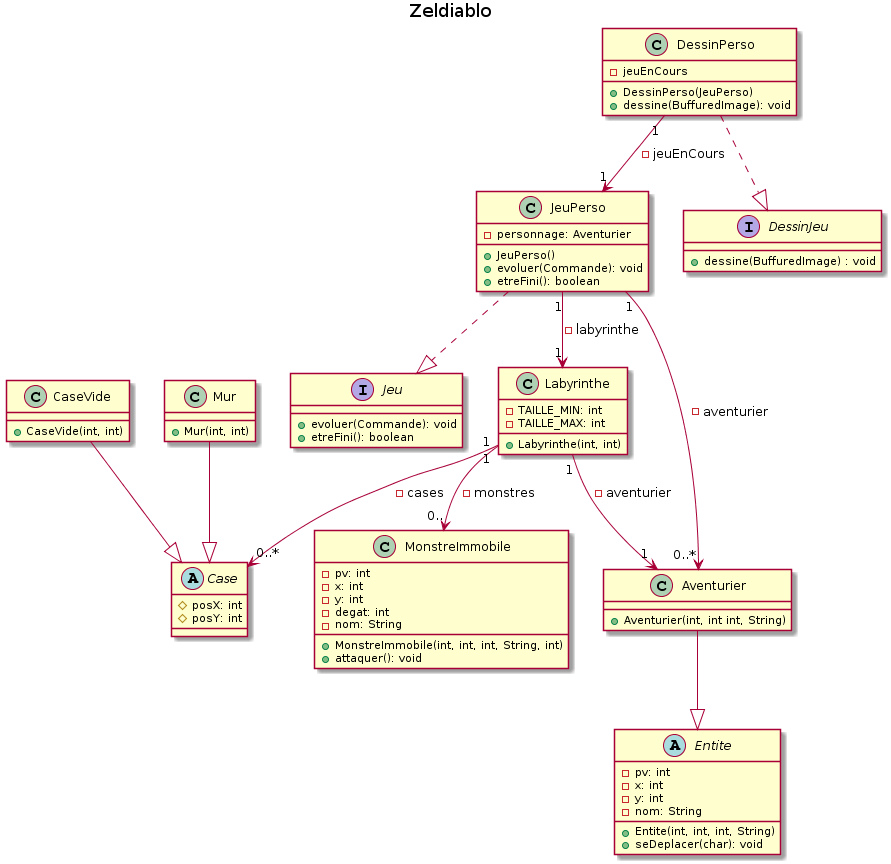

The diagram above was rendered by PlantUML. Its source (embedded in the PNG):
@startuml
title Zeldiablo

interface Jeu {
    +evoluer(Commande): void
    +etreFini(): boolean
}

class JeuPerso {
    -personnage: Aventurier
    +JeuPerso()
    +evoluer(Commande): void
    +etreFini(): boolean
}

interface DessinJeu {
    +dessine(BuffuredImage) : void
}

class DessinPerso {
    -jeuEnCours
    +DessinPerso(JeuPerso)
    +dessine(BuffuredImage): void
}

class Labyrinthe {
    -TAILLE_MIN: int
    -TAILLE_MAX: int
    +Labyrinthe(int, int)
}

class MonstreImmobile {
    -pv: int
    -x: int
    -y: int
    -degat: int
    -nom: String
    +MonstreImmobile(int, int, int, String, int)
    +attaquer(): void
}

abstract Case {
    #posX: int
    #posY: int
}

class CaseVide {
    +CaseVide(int, int)
}

class Mur {
    +Mur(int, int)
}

abstract Entite {
    -pv: int
    -x: int
    -y: int
    -nom: String

    +Entite(int, int, int, String)
    +seDeplacer(char): void
}

class Aventurier {
    +Aventurier(int, int int, String)
}

JeuPerso "1" --> "1" Labyrinthe : -labyrinthe
DessinPerso "1" --> "1" JeuPerso : -jeuEnCours
Labyrinthe "1" --> "0..*" Case : -cases
JeuPerso "1" --> "0..*" Aventurier : -aventurier
Labyrinthe "1" --> "1" Aventurier : -aventurier
Labyrinthe "1" --> "0.." MonstreImmobile: -monstres

JeuPerso ..|> Jeu
DessinPerso ..|> DessinJeu
CaseVide --|> Case
Mur --|> Case
Aventurier --|> Entite
@enduml